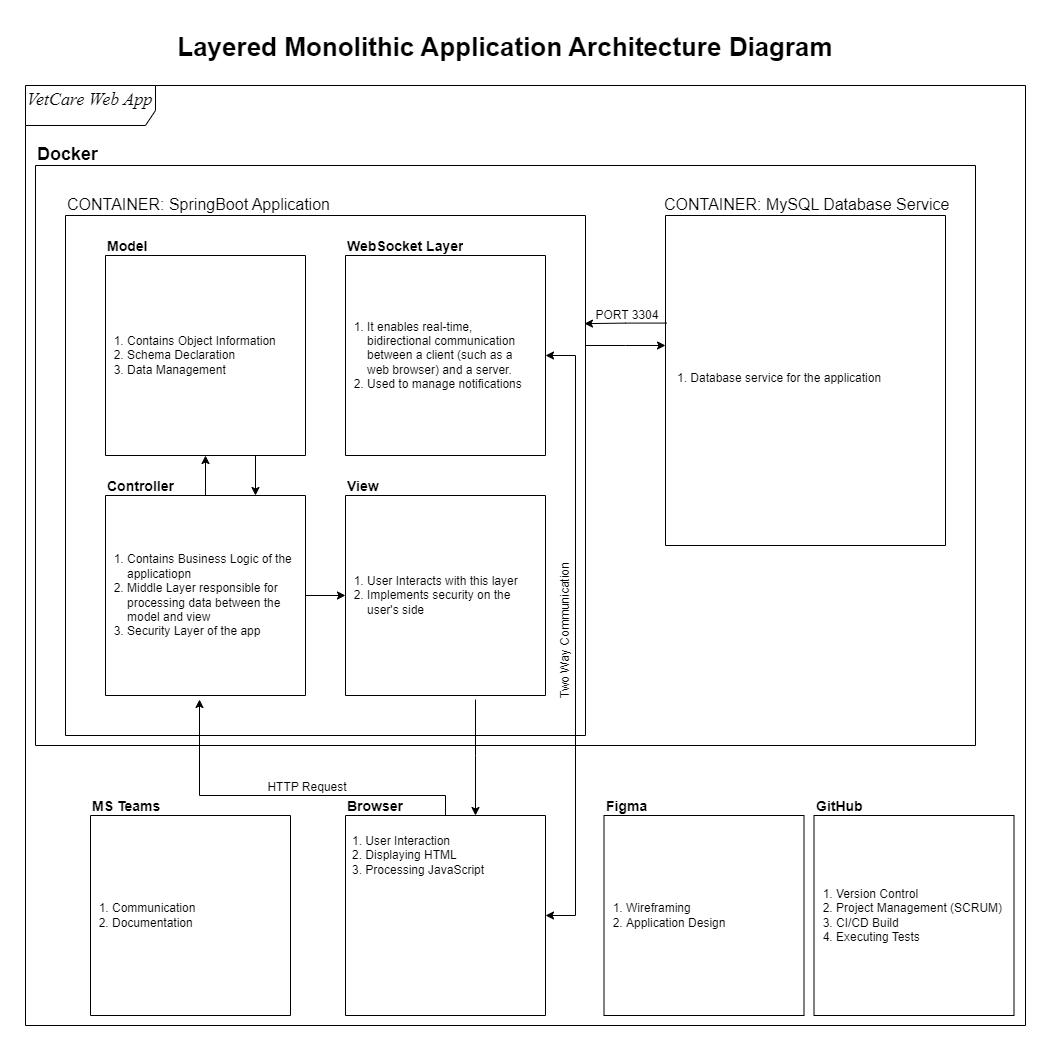

The diagram above was exported from draw.io. Its source (the exported page's mxGraphModel, read from the mxfile embedded in the PNG):
<mxGraphModel dx="2284" dy="1838" grid="1" gridSize="10" guides="1" tooltips="1" connect="1" arrows="1" fold="1" page="1" pageScale="1" pageWidth="850" pageHeight="1100" math="0" shadow="0">
  <root>
    <mxCell id="0" />
    <mxCell id="1" parent="0" />
    <mxCell id="NC5pAzCSUbkeLqlC4ZK7-3" value="" style="swimlane;startSize=0;" vertex="1" collapsed="1" parent="1">
      <mxGeometry x="-150" y="-130" width="940" height="580" as="geometry">
        <mxRectangle x="-150" y="-130" width="670" height="610" as="alternateBounds" />
      </mxGeometry>
    </mxCell>
    <mxCell id="NC5pAzCSUbkeLqlC4ZK7-4" value="&lt;h1 style=&quot;margin-top: 0px;&quot;&gt;&lt;font style=&quot;font-size: 18px;&quot;&gt;Docker&lt;/font&gt;&lt;/h1&gt;" style="text;html=1;whiteSpace=wrap;overflow=hidden;rounded=0;" vertex="1" parent="1">
      <mxGeometry x="-150" y="-164" width="250" height="40" as="geometry" />
    </mxCell>
    <mxCell id="NC5pAzCSUbkeLqlC4ZK7-6" value="&lt;pre style=&quot;margin-top: 0px; line-height: 100%;&quot;&gt;&lt;font face=&quot;Times New Roman&quot; style=&quot;font-size: 18px; font-weight: normal;&quot;&gt;&lt;i&gt;VetCare Web App&lt;/i&gt;&lt;/font&gt;&lt;/pre&gt;" style="shape=umlFrame;whiteSpace=wrap;html=1;pointerEvents=0;width=130;height=40;align=left;" vertex="1" parent="1">
      <mxGeometry x="-160" y="-210" width="1000" height="940" as="geometry" />
    </mxCell>
    <mxCell id="NC5pAzCSUbkeLqlC4ZK7-7" value="" style="swimlane;startSize=0;" vertex="1" parent="1">
      <mxGeometry x="-120" y="-80" width="520" height="520" as="geometry" />
    </mxCell>
    <mxCell id="NC5pAzCSUbkeLqlC4ZK7-31" style="edgeStyle=orthogonalEdgeStyle;rounded=0;orthogonalLoop=1;jettySize=auto;html=1;entryX=0.75;entryY=1;entryDx=0;entryDy=0;exitX=0.75;exitY=1;exitDx=0;exitDy=0;" edge="1" parent="NC5pAzCSUbkeLqlC4ZK7-7" source="NC5pAzCSUbkeLqlC4ZK7-12" target="NC5pAzCSUbkeLqlC4ZK7-20">
      <mxGeometry relative="1" as="geometry">
        <Array as="points">
          <mxPoint x="190" y="280" />
          <mxPoint x="190" y="280" />
        </Array>
      </mxGeometry>
    </mxCell>
    <mxCell id="NC5pAzCSUbkeLqlC4ZK7-12" value="" style="swimlane;startSize=0;" vertex="1" parent="NC5pAzCSUbkeLqlC4ZK7-7">
      <mxGeometry x="40" y="40" width="200" height="200" as="geometry" />
    </mxCell>
    <mxCell id="NC5pAzCSUbkeLqlC4ZK7-18" value="&lt;h1 style=&quot;margin-top: 0px; font-size: 14px;&quot;&gt;Model&lt;/h1&gt;" style="text;html=1;whiteSpace=wrap;overflow=hidden;rounded=0;" vertex="1" parent="NC5pAzCSUbkeLqlC4ZK7-12">
      <mxGeometry y="-24" width="200" height="24" as="geometry" />
    </mxCell>
    <mxCell id="NC5pAzCSUbkeLqlC4ZK7-22" value="&lt;ol&gt;&lt;li&gt;Contains Object Information&lt;/li&gt;&lt;li&gt;Schema Declaration&lt;/li&gt;&lt;li&gt;Data Management&lt;/li&gt;&lt;/ol&gt;" style="text;html=1;align=left;verticalAlign=middle;whiteSpace=wrap;rounded=0;" vertex="1" parent="NC5pAzCSUbkeLqlC4ZK7-12">
      <mxGeometry x="-20" y="10" width="210" height="180" as="geometry" />
    </mxCell>
    <mxCell id="NC5pAzCSUbkeLqlC4ZK7-13" value="" style="swimlane;startSize=0;" vertex="1" parent="NC5pAzCSUbkeLqlC4ZK7-7">
      <mxGeometry x="40" y="280" width="200" height="200" as="geometry" />
    </mxCell>
    <mxCell id="NC5pAzCSUbkeLqlC4ZK7-23" value="&lt;ol&gt;&lt;li&gt;Contains Business Logic of the applicatiopn&lt;/li&gt;&lt;li&gt;Middle Layer responsible for processing data between the model and view&lt;/li&gt;&lt;li&gt;Security Layer of the app&lt;/li&gt;&lt;/ol&gt;" style="text;html=1;align=left;verticalAlign=middle;whiteSpace=wrap;rounded=0;" vertex="1" parent="NC5pAzCSUbkeLqlC4ZK7-13">
      <mxGeometry x="-20" y="10" width="210" height="180" as="geometry" />
    </mxCell>
    <mxCell id="NC5pAzCSUbkeLqlC4ZK7-14" value="" style="swimlane;startSize=0;" vertex="1" parent="NC5pAzCSUbkeLqlC4ZK7-7">
      <mxGeometry x="280" y="280" width="200" height="200" as="geometry" />
    </mxCell>
    <mxCell id="NC5pAzCSUbkeLqlC4ZK7-24" value="&lt;ol&gt;&lt;li&gt;User Interacts with this layer&lt;/li&gt;&lt;li&gt;Implements security on the user's side&lt;/li&gt;&lt;/ol&gt;" style="text;html=1;align=left;verticalAlign=middle;whiteSpace=wrap;rounded=0;" vertex="1" parent="NC5pAzCSUbkeLqlC4ZK7-14">
      <mxGeometry x="-20" y="10" width="210" height="180" as="geometry" />
    </mxCell>
    <mxCell id="NC5pAzCSUbkeLqlC4ZK7-29" style="edgeStyle=orthogonalEdgeStyle;rounded=0;orthogonalLoop=1;jettySize=auto;html=1;exitX=0.5;exitY=1;exitDx=0;exitDy=0;entryX=0.5;entryY=1;entryDx=0;entryDy=0;" edge="1" parent="NC5pAzCSUbkeLqlC4ZK7-7" source="NC5pAzCSUbkeLqlC4ZK7-20" target="NC5pAzCSUbkeLqlC4ZK7-12">
      <mxGeometry relative="1" as="geometry">
        <Array as="points">
          <mxPoint x="140" y="280" />
          <mxPoint x="140" y="280" />
        </Array>
      </mxGeometry>
    </mxCell>
    <mxCell id="NC5pAzCSUbkeLqlC4ZK7-20" value="&lt;h1 style=&quot;margin-top: 0px; font-size: 14px;&quot;&gt;Controller&lt;/h1&gt;" style="text;html=1;whiteSpace=wrap;overflow=hidden;rounded=0;" vertex="1" parent="NC5pAzCSUbkeLqlC4ZK7-7">
      <mxGeometry x="40" y="256" width="200" height="24" as="geometry" />
    </mxCell>
    <mxCell id="NC5pAzCSUbkeLqlC4ZK7-19" value="&lt;h1 style=&quot;margin-top: 0px; font-size: 14px;&quot;&gt;View&lt;/h1&gt;" style="text;html=1;whiteSpace=wrap;overflow=hidden;rounded=0;" vertex="1" parent="NC5pAzCSUbkeLqlC4ZK7-7">
      <mxGeometry x="280" y="256" width="200" height="24" as="geometry" />
    </mxCell>
    <mxCell id="NC5pAzCSUbkeLqlC4ZK7-15" value="" style="swimlane;startSize=0;" vertex="1" parent="NC5pAzCSUbkeLqlC4ZK7-7">
      <mxGeometry x="280" y="40" width="200" height="200" as="geometry" />
    </mxCell>
    <mxCell id="NC5pAzCSUbkeLqlC4ZK7-25" value="&lt;ol&gt;&lt;li&gt;It enables real-time, bidirectional communication between a client (such as a web browser) and a server.&lt;br&gt;&lt;/li&gt;&lt;li&gt;Used to manage notifications&lt;/li&gt;&lt;/ol&gt;" style="text;html=1;align=left;verticalAlign=middle;whiteSpace=wrap;rounded=0;" vertex="1" parent="NC5pAzCSUbkeLqlC4ZK7-15">
      <mxGeometry x="-20" y="10" width="210" height="180" as="geometry" />
    </mxCell>
    <mxCell id="NC5pAzCSUbkeLqlC4ZK7-21" value="&lt;h1 style=&quot;margin-top: 0px; font-size: 14px;&quot;&gt;WebSocket Layer&lt;/h1&gt;" style="text;html=1;whiteSpace=wrap;overflow=hidden;rounded=0;" vertex="1" parent="NC5pAzCSUbkeLqlC4ZK7-7">
      <mxGeometry x="280" y="16" width="200" height="24" as="geometry" />
    </mxCell>
    <mxCell id="NC5pAzCSUbkeLqlC4ZK7-49" value="" style="endArrow=classic;html=1;rounded=0;exitX=1;exitY=0.5;exitDx=0;exitDy=0;entryX=0.095;entryY=0.5;entryDx=0;entryDy=0;entryPerimeter=0;" edge="1" parent="NC5pAzCSUbkeLqlC4ZK7-7" source="NC5pAzCSUbkeLqlC4ZK7-13" target="NC5pAzCSUbkeLqlC4ZK7-24">
      <mxGeometry width="50" height="50" relative="1" as="geometry">
        <mxPoint x="460" y="600" as="sourcePoint" />
        <mxPoint x="510" y="550" as="targetPoint" />
      </mxGeometry>
    </mxCell>
    <mxCell id="NC5pAzCSUbkeLqlC4ZK7-54" value="Two Way Communication" style="text;html=1;align=center;verticalAlign=middle;whiteSpace=wrap;rounded=0;rotation=-90;" vertex="1" parent="NC5pAzCSUbkeLqlC4ZK7-7">
      <mxGeometry x="425" y="400" width="150" height="30" as="geometry" />
    </mxCell>
    <mxCell id="NC5pAzCSUbkeLqlC4ZK7-16" style="edgeStyle=orthogonalEdgeStyle;rounded=0;orthogonalLoop=1;jettySize=auto;html=1;entryX=0.998;entryY=0.208;entryDx=0;entryDy=0;exitX=0.004;exitY=0.326;exitDx=0;exitDy=0;exitPerimeter=0;entryPerimeter=0;" edge="1" parent="1" source="NC5pAzCSUbkeLqlC4ZK7-9" target="NC5pAzCSUbkeLqlC4ZK7-7">
      <mxGeometry relative="1" as="geometry" />
    </mxCell>
    <mxCell id="NC5pAzCSUbkeLqlC4ZK7-9" value="" style="swimlane;startSize=0;" vertex="1" parent="1">
      <mxGeometry x="480" y="-80" width="280" height="330" as="geometry" />
    </mxCell>
    <mxCell id="NC5pAzCSUbkeLqlC4ZK7-26" value="1. Database service for the application" style="text;html=1;align=left;verticalAlign=middle;whiteSpace=wrap;rounded=0;" vertex="1" parent="NC5pAzCSUbkeLqlC4ZK7-9">
      <mxGeometry x="10" y="6" width="260" height="314" as="geometry" />
    </mxCell>
    <mxCell id="NC5pAzCSUbkeLqlC4ZK7-10" value="&lt;h1 style=&quot;margin-top: 0px;&quot;&gt;&lt;font style=&quot;font-weight: normal; font-size: 16px;&quot;&gt;CONTAINER: SpringBoot Application&lt;/font&gt;&lt;/h1&gt;" style="text;html=1;whiteSpace=wrap;overflow=hidden;rounded=0;" vertex="1" parent="1">
      <mxGeometry x="-120" y="-114" width="280" height="40" as="geometry" />
    </mxCell>
    <mxCell id="NC5pAzCSUbkeLqlC4ZK7-11" value="&lt;h1 style=&quot;margin-top: 0px;&quot;&gt;&lt;font style=&quot;font-weight: normal; font-size: 16px;&quot;&gt;CONTAINER:&lt;span style=&quot;background-color: initial;&quot;&gt;&amp;nbsp;&lt;/span&gt;MySQL Database Service&lt;/font&gt;&lt;/h1&gt;" style="text;html=1;whiteSpace=wrap;overflow=hidden;rounded=0;" vertex="1" parent="1">
      <mxGeometry x="477" y="-114" width="293" height="40" as="geometry" />
    </mxCell>
    <mxCell id="NC5pAzCSUbkeLqlC4ZK7-17" style="edgeStyle=orthogonalEdgeStyle;rounded=0;orthogonalLoop=1;jettySize=auto;html=1;exitX=1;exitY=0.25;exitDx=0;exitDy=0;" edge="1" parent="1" source="NC5pAzCSUbkeLqlC4ZK7-7">
      <mxGeometry relative="1" as="geometry">
        <mxPoint x="480" y="50" as="targetPoint" />
      </mxGeometry>
    </mxCell>
    <mxCell id="NC5pAzCSUbkeLqlC4ZK7-27" value="PORT 3304" style="text;html=1;align=center;verticalAlign=middle;whiteSpace=wrap;rounded=0;" vertex="1" parent="1">
      <mxGeometry x="407" width="70" height="40" as="geometry" />
    </mxCell>
    <mxCell id="NC5pAzCSUbkeLqlC4ZK7-32" value="" style="swimlane;startSize=0;" vertex="1" parent="1">
      <mxGeometry x="160" y="520" width="200" height="200" as="geometry" />
    </mxCell>
    <mxCell id="NC5pAzCSUbkeLqlC4ZK7-34" value="1. User Interaction&lt;div&gt;2. Displaying HTML&lt;/div&gt;&lt;div&gt;3. Processing JavaScript&lt;/div&gt;" style="text;html=1;align=left;verticalAlign=middle;resizable=0;points=[];autosize=1;strokeColor=none;fillColor=none;" vertex="1" parent="NC5pAzCSUbkeLqlC4ZK7-32">
      <mxGeometry x="5" y="10" width="160" height="60" as="geometry" />
    </mxCell>
    <mxCell id="NC5pAzCSUbkeLqlC4ZK7-35" style="edgeStyle=orthogonalEdgeStyle;rounded=0;orthogonalLoop=1;jettySize=auto;html=1;exitX=0.5;exitY=1;exitDx=0;exitDy=0;entryX=0.47;entryY=1.02;entryDx=0;entryDy=0;entryPerimeter=0;" edge="1" parent="1" source="NC5pAzCSUbkeLqlC4ZK7-33" target="NC5pAzCSUbkeLqlC4ZK7-13">
      <mxGeometry relative="1" as="geometry">
        <Array as="points">
          <mxPoint x="260" y="500" />
          <mxPoint x="14" y="500" />
        </Array>
      </mxGeometry>
    </mxCell>
    <mxCell id="NC5pAzCSUbkeLqlC4ZK7-33" value="&lt;h1 style=&quot;margin-top: 0px; font-size: 14px;&quot;&gt;Browser&lt;/h1&gt;" style="text;html=1;whiteSpace=wrap;overflow=hidden;rounded=0;" vertex="1" parent="1">
      <mxGeometry x="160" y="496" width="200" height="24" as="geometry" />
    </mxCell>
    <mxCell id="NC5pAzCSUbkeLqlC4ZK7-36" style="edgeStyle=orthogonalEdgeStyle;rounded=0;orthogonalLoop=1;jettySize=auto;html=1;exitX=0.65;exitY=1.02;exitDx=0;exitDy=0;exitPerimeter=0;" edge="1" parent="1" source="NC5pAzCSUbkeLqlC4ZK7-14">
      <mxGeometry relative="1" as="geometry">
        <mxPoint x="290" y="520" as="targetPoint" />
        <Array as="points" />
      </mxGeometry>
    </mxCell>
    <mxCell id="NC5pAzCSUbkeLqlC4ZK7-37" value="" style="swimlane;startSize=0;" vertex="1" parent="1">
      <mxGeometry x="628.5" y="520" width="200" height="200" as="geometry" />
    </mxCell>
    <mxCell id="NC5pAzCSUbkeLqlC4ZK7-39" value="&lt;ol&gt;&lt;li&gt;Version Control&lt;/li&gt;&lt;li&gt;Project Management (SCRUM)&lt;/li&gt;&lt;li&gt;CI/CD Build&lt;/li&gt;&lt;li&gt;Executing Tests&lt;/li&gt;&lt;/ol&gt;" style="text;html=1;align=left;verticalAlign=middle;whiteSpace=wrap;rounded=0;" vertex="1" parent="NC5pAzCSUbkeLqlC4ZK7-37">
      <mxGeometry x="-20" y="10" width="210" height="180" as="geometry" />
    </mxCell>
    <mxCell id="NC5pAzCSUbkeLqlC4ZK7-38" value="&lt;h1 style=&quot;margin-top: 0px; font-size: 14px;&quot;&gt;GitHub&lt;/h1&gt;" style="text;html=1;whiteSpace=wrap;overflow=hidden;rounded=0;" vertex="1" parent="1">
      <mxGeometry x="628.5" y="496" width="200" height="24" as="geometry" />
    </mxCell>
    <mxCell id="NC5pAzCSUbkeLqlC4ZK7-40" value="&lt;h1 style=&quot;margin-top: 0px;&quot;&gt;&lt;font style=&quot;font-size: 26px;&quot;&gt;Layered Monolithic Application Architecture Diagram&lt;/font&gt;&lt;/h1&gt;" style="text;html=1;whiteSpace=wrap;overflow=hidden;rounded=0;align=center;" vertex="1" parent="1">
      <mxGeometry x="-160" y="-270" width="960" height="40" as="geometry" />
    </mxCell>
    <mxCell id="NC5pAzCSUbkeLqlC4ZK7-41" value="" style="swimlane;startSize=0;" vertex="1" parent="1">
      <mxGeometry x="418.5" y="520" width="200" height="200" as="geometry" />
    </mxCell>
    <mxCell id="NC5pAzCSUbkeLqlC4ZK7-42" value="&lt;ol&gt;&lt;li&gt;Wireframing&lt;/li&gt;&lt;li&gt;Application Design&lt;/li&gt;&lt;/ol&gt;" style="text;html=1;align=left;verticalAlign=middle;whiteSpace=wrap;rounded=0;" vertex="1" parent="NC5pAzCSUbkeLqlC4ZK7-41">
      <mxGeometry x="-20" y="10" width="210" height="180" as="geometry" />
    </mxCell>
    <mxCell id="NC5pAzCSUbkeLqlC4ZK7-43" value="&lt;h1 style=&quot;margin-top: 0px; font-size: 14px;&quot;&gt;Figma&lt;/h1&gt;" style="text;html=1;whiteSpace=wrap;overflow=hidden;rounded=0;" vertex="1" parent="1">
      <mxGeometry x="418.5" y="496" width="200" height="24" as="geometry" />
    </mxCell>
    <mxCell id="NC5pAzCSUbkeLqlC4ZK7-44" value="" style="swimlane;startSize=0;" vertex="1" parent="1">
      <mxGeometry x="-95" y="520" width="200" height="200" as="geometry" />
    </mxCell>
    <mxCell id="NC5pAzCSUbkeLqlC4ZK7-45" value="&lt;ol&gt;&lt;li&gt;Communication&lt;/li&gt;&lt;li&gt;Documentation&lt;/li&gt;&lt;/ol&gt;" style="text;html=1;align=left;verticalAlign=middle;whiteSpace=wrap;rounded=0;" vertex="1" parent="NC5pAzCSUbkeLqlC4ZK7-44">
      <mxGeometry x="-20" y="10" width="210" height="180" as="geometry" />
    </mxCell>
    <mxCell id="NC5pAzCSUbkeLqlC4ZK7-46" value="&lt;h1 style=&quot;margin-top: 0px; font-size: 14px;&quot;&gt;MS Teams&lt;/h1&gt;" style="text;html=1;whiteSpace=wrap;overflow=hidden;rounded=0;" vertex="1" parent="1">
      <mxGeometry x="-95" y="496" width="200" height="24" as="geometry" />
    </mxCell>
    <mxCell id="NC5pAzCSUbkeLqlC4ZK7-50" value="HTTP Request" style="text;html=1;align=center;verticalAlign=middle;whiteSpace=wrap;rounded=0;" vertex="1" parent="1">
      <mxGeometry x="72" y="477" width="100" height="30" as="geometry" />
    </mxCell>
    <mxCell id="NC5pAzCSUbkeLqlC4ZK7-53" value="" style="endArrow=classic;startArrow=classic;html=1;rounded=0;entryX=1;entryY=0.5;entryDx=0;entryDy=0;exitX=1;exitY=0.5;exitDx=0;exitDy=0;edgeStyle=orthogonalEdgeStyle;" edge="1" parent="1" source="NC5pAzCSUbkeLqlC4ZK7-32" target="NC5pAzCSUbkeLqlC4ZK7-15">
      <mxGeometry width="50" height="50" relative="1" as="geometry">
        <mxPoint x="394" y="633" as="sourcePoint" />
        <mxPoint x="390" y="60" as="targetPoint" />
        <Array as="points">
          <mxPoint x="390" y="620" />
          <mxPoint x="390" y="60" />
        </Array>
      </mxGeometry>
    </mxCell>
  </root>
</mxGraphModel>